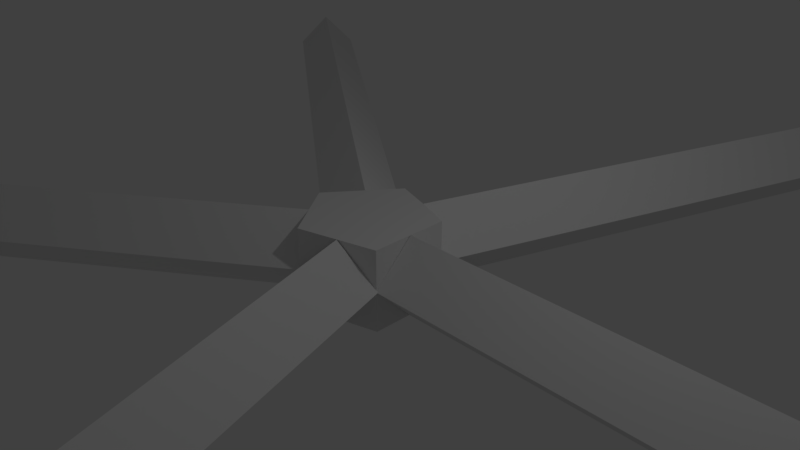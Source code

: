 # Source: cogwheel11.blend  (saved by Blender 2.79.0; exported with 4.5.12 LTS)
import bpy
from mathutils import Matrix  # noqa: F401  (used for matrix-valued properties, if any)

bpy.ops.wm.read_factory_settings(use_empty=True)
scene = bpy.context.scene
scene.name = 'Scene'

# ---- collections
col_collection_1 = bpy.data.collections.new('Collection 1'); scene.collection.children.link(col_collection_1)

# ---- world
world_world = bpy.data.worlds.new('World'); scene.world = world_world
world_world.color = (0.05088, 0.05088, 0.05088)
world_world.use_sun_shadow = False
world_world.sun_shadow_jitter_overblur = 0.0
world_world.cycles.sampling_method = 'MANUAL'

# ---- cameras
cam_camera = bpy.data.cameras.new('Camera')
cam_camera.clip_end = 100.0
cam_camera.lens = 35.0
cam_camera.sensor_width = 32.0
cam_camera.sensor_height = 18.0
cam_camera.ortho_scale = 7.314
cam_camera.dof.focus_distance = 0.0
cam_camera.dof.aperture_fstop = 128.0

# ---- lights
light_lamp = bpy.data.lights.new('Lamp', 'POINT')
light_lamp.transmission_factor = 0.0
light_lamp.cutoff_distance = 30.0
light_lamp.energy = 100.0
light_lamp.shadow_buffer_clip_start = 1.001
light_lamp.shadow_soft_size = 0.1
light_lamp.shadow_maximum_resolution = 0.006
light_lamp.use_absolute_resolution = True

# ---- meshes
me_cube_014 = bpy.data.meshes.new('Cube.014')
me_cube_014.from_pydata([(-0.095, -0.003306, -0.5605), (-0.095, -0.003306, 0.5595), (-0.0271, 0.089, -0.5605), (-0.0271, 0.089, 0.5595), (0.07807, -0.05738, -0.5605), (0.07807, -0.05738, 0.5595), (0.07631, 0.05402, -0.5605), (0.07631, 0.05402, 0.5595), (0.02556, 0.07229, -0.5605), (0.02556, 0.07229, 0.5595), (-0.03059, -0.0884, -0.5605), (-0.03059, -0.0884, 0.5595), (0.07797, -0.001537, -0.5662), (0.07797, -0.05811, -0.000475), (0.07797, 0.05503, -0.000475), (0.07797, -0.001537, 0.5652), (1.078, -0.001537, -0.5662), (1.078, -0.05811, -0.000475), (1.078, 0.05503, -0.000475), (1.078, -0.001537, 0.5652), (-0.05947, 0.04618, -0.5662), (-0.02622, 0.09195, -0.000475), (-0.09272, 0.0004191, -0.000475), (-0.05947, 0.04618, 0.5652), (-0.8685, 0.634, -0.5662), (-0.8352, 0.6797, -0.000475), (-0.9017, 0.5882, -0.000475), (-0.8685, 0.634, 0.5652), (0.02541, 0.0721, -0.5662), (0.07921, 0.05462, -0.000475), (-0.02839, 0.08959, -0.000475), (0.02541, 0.0721, 0.5652), (0.3344, 1.023, -0.5662), (0.3882, 1.006, -0.000475), (0.2806, 1.041, -0.000475), (0.3344, 1.023, 0.5652), (0.0262, -0.07388, -0.5662), (-0.0276, -0.09136, -0.000475), (0.08, -0.0564, -0.000475), (0.0262, -0.07388, 0.5652), (0.3352, -1.025, -0.5662), (0.2814, -1.042, -0.000475), (0.389, -1.007, -0.000475), (0.3352, -1.025, 0.5652), (-0.06052, -0.0448, -0.5662), (-0.09377, 0.0009678, -0.000475), (-0.02727, -0.09056, -0.000475), (-0.06052, -0.0448, 0.5652), (-0.8695, -0.6326, -0.5662), (-0.9028, -0.5868, -0.000475), (-0.8363, -0.6783, -0.000475), (-0.8695, -0.6326, 0.5652)], [], [(0, 1, 3, 2), (8, 9, 7, 6), (6, 7, 5, 4), (10, 11, 1, 0), (8, 6, 4, 10), (9, 3, 1, 11), (7, 9, 11, 5), (2, 8, 10, 0), (4, 5, 11, 10), (2, 3, 9, 8), (12, 13, 15, 14), (14, 15, 19, 18), (18, 19, 17, 16), (16, 17, 13, 12), (14, 18, 16, 12), (19, 15, 13, 17), (20, 21, 23, 22), (22, 23, 27, 26), (26, 27, 25, 24), (24, 25, 21, 20), (22, 26, 24, 20), (27, 23, 21, 25), (28, 29, 31, 30), (30, 31, 35, 34), (34, 35, 33, 32), (32, 33, 29, 28), (30, 34, 32, 28), (35, 31, 29, 33), (36, 37, 39, 38), (38, 39, 43, 42), (42, 43, 41, 40), (40, 41, 37, 36), (38, 42, 40, 36), (43, 39, 37, 41), (44, 45, 47, 46), (46, 47, 51, 50), (50, 51, 49, 48), (48, 49, 45, 44), (46, 50, 48, 44), (51, 47, 45, 49)])
me_cube_014.use_remesh_preserve_volume = False
me_cube_014.use_remesh_preserve_attributes = False
me_cube_014.use_mirror_vertex_groups = False
me_cube_014.update()

# ---- objects
ob_cube = bpy.data.objects.new('Cube', me_cube_014)
ob_lamp = bpy.data.objects.new('Lamp', light_lamp)
ob_camera = bpy.data.objects.new('Camera', cam_camera)

# ---- transforms, parenting, visibility, modifiers, constraints
ob_cube.location = (0.0, 0.0, 0.0)
ob_cube.scale = (10.0, 10.0, 1.0)
ob_cube.lineart.crease_threshold = 0.0
ob_lamp.location = (4.076, 1.005, 5.904)
ob_lamp.rotation_euler = (0.6503, 0.05522, 1.866)
ob_lamp.lock_rotations_4d = False
ob_lamp.empty_display_type = 'ARROWS'
ob_lamp.color = (0.0, 0.0, 0.0, 0.0)
ob_lamp.lineart.crease_threshold = 0.0
ob_camera.location = (7.481, -6.508, 5.344)
ob_camera.rotation_euler = (1.109, 0.0, 0.8149)
ob_camera.lock_rotations_4d = False
ob_camera.empty_display_type = 'ARROWS'
ob_camera.color = (0.0, 0.0, 0.0, 0.0)
ob_camera.display_type = 'WIRE'
ob_camera.lineart.crease_threshold = 0.0

# ---- collection membership
col_collection_1.objects.link(ob_cube)
col_collection_1.objects.link(ob_lamp)
col_collection_1.objects.link(ob_camera)

# ---- scene / render settings (as saved in the file)
scene.camera = ob_camera
scene.frame_start = 1; scene.frame_end = 250; scene.frame_set(1)
scene.render.engine = 'BLENDER_EEVEE_NEXT'
scene.render.resolution_percentage = 50
scene.render.dither_intensity = 0.0
scene.cycles.use_denoising = False
scene.cycles.samples = 128
scene.cycles.sampling_pattern = 'TABULATED_SOBOL'
scene.cycles.use_adaptive_sampling = False
scene.cycles.use_light_tree = False
scene.cycles.blur_glossy = 0.0
scene.cycles.sample_clamp_indirect = 0.0
scene.view_settings.view_transform = 'Standard'
bpy.context.view_layer.update()
